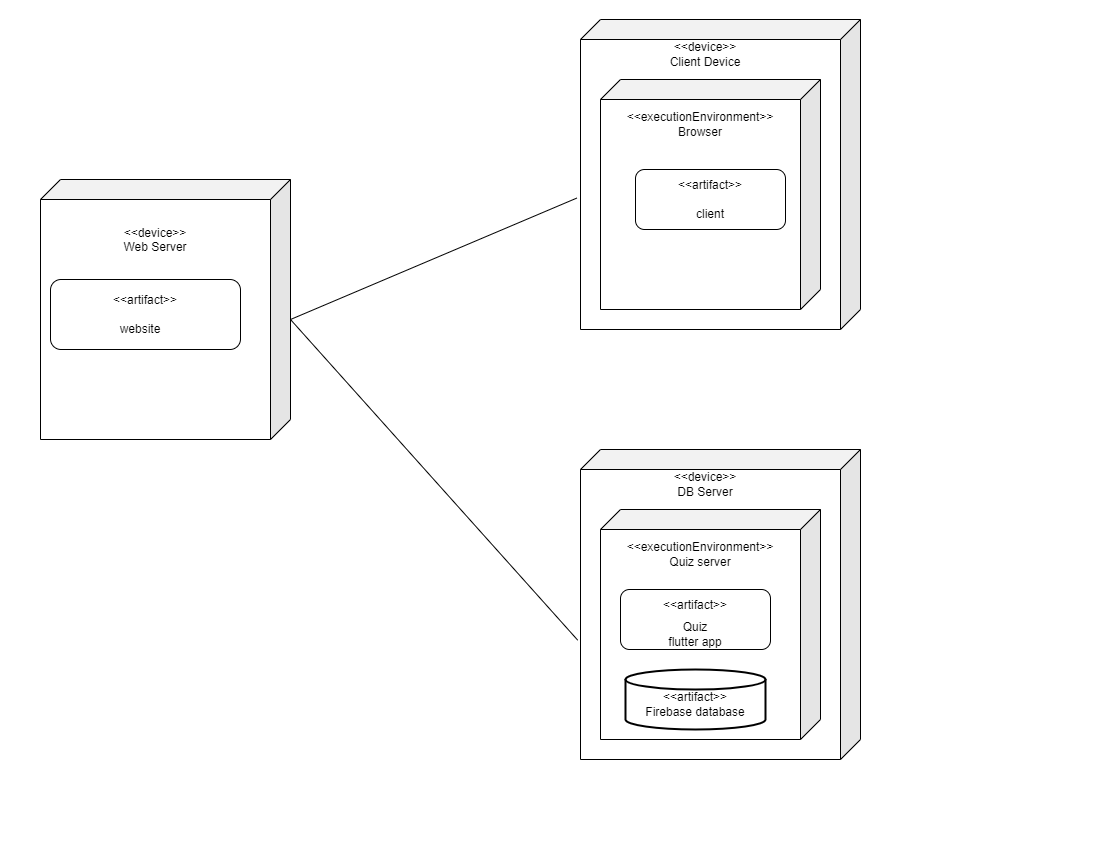

The diagram above was exported from draw.io. Its source (the exported page's mxGraphModel, read from the mxfile embedded in the PNG):
<mxGraphModel dx="1985" dy="1013" grid="1" gridSize="10" guides="1" tooltips="1" connect="1" arrows="1" fold="1" page="1" pageScale="1" pageWidth="1100" pageHeight="850" math="0" shadow="0">
  <root>
    <mxCell id="0" />
    <mxCell id="1" parent="0" />
    <mxCell id="5OgcyCeOzIzv_Z_ojiTj-1" value="&amp;lt;&amp;lt;device&amp;gt;&amp;gt;&lt;br&gt;Web Server&lt;br&gt;&lt;br&gt;&lt;br&gt;&lt;br&gt;&lt;br&gt;&lt;br&gt;&lt;br&gt;&lt;br&gt;&lt;br&gt;&lt;br&gt;&lt;br&gt;&lt;br&gt;" style="shape=cube;whiteSpace=wrap;html=1;boundedLbl=1;backgroundOutline=1;darkOpacity=0.05;darkOpacity2=0.1;flipH=1;" vertex="1" parent="1">
      <mxGeometry x="40" y="180" width="250" height="260" as="geometry" />
    </mxCell>
    <mxCell id="5OgcyCeOzIzv_Z_ojiTj-2" value="&amp;lt;&amp;lt;artifact&amp;gt;&amp;gt;&lt;br&gt;&lt;br&gt;&lt;br&gt;" style="rounded=1;whiteSpace=wrap;html=1;" vertex="1" parent="1">
      <mxGeometry x="50" y="280" width="190" height="70" as="geometry" />
    </mxCell>
    <mxCell id="5OgcyCeOzIzv_Z_ojiTj-3" value="website" style="text;html=1;strokeColor=none;fillColor=none;align=center;verticalAlign=middle;whiteSpace=wrap;rounded=0;" vertex="1" parent="1">
      <mxGeometry x="110" y="315" width="60" height="30" as="geometry" />
    </mxCell>
    <mxCell id="5OgcyCeOzIzv_Z_ojiTj-4" value="" style="shape=cube;whiteSpace=wrap;html=1;boundedLbl=1;backgroundOutline=1;darkOpacity=0.05;darkOpacity2=0.1;flipV=0;flipH=1;" vertex="1" parent="1">
      <mxGeometry x="580" y="20" width="280" height="310" as="geometry" />
    </mxCell>
    <mxCell id="5OgcyCeOzIzv_Z_ojiTj-5" value="" style="shape=cube;whiteSpace=wrap;html=1;boundedLbl=1;backgroundOutline=1;darkOpacity=0.05;darkOpacity2=0.1;flipH=1;" vertex="1" parent="1">
      <mxGeometry x="600" y="80" width="220" height="230" as="geometry" />
    </mxCell>
    <mxCell id="5OgcyCeOzIzv_Z_ojiTj-6" value="&amp;lt;&amp;lt;device&amp;gt;&amp;gt;&lt;br&gt;Client Device" style="text;html=1;strokeColor=none;fillColor=none;align=center;verticalAlign=middle;whiteSpace=wrap;rounded=0;" vertex="1" parent="1">
      <mxGeometry x="640" y="40" width="130" height="30" as="geometry" />
    </mxCell>
    <mxCell id="5OgcyCeOzIzv_Z_ojiTj-7" value="&amp;lt;&amp;lt;artifact&amp;gt;&amp;gt;&lt;br&gt;&lt;br&gt;&lt;br&gt;" style="rounded=1;whiteSpace=wrap;html=1;" vertex="1" parent="1">
      <mxGeometry x="635" y="170" width="150" height="60" as="geometry" />
    </mxCell>
    <mxCell id="5OgcyCeOzIzv_Z_ojiTj-8" value="client" style="text;html=1;strokeColor=none;fillColor=none;align=center;verticalAlign=middle;whiteSpace=wrap;rounded=0;" vertex="1" parent="1">
      <mxGeometry x="680" y="200" width="60" height="30" as="geometry" />
    </mxCell>
    <mxCell id="5OgcyCeOzIzv_Z_ojiTj-9" value="&amp;lt;&amp;lt;executionEnvironment&amp;gt;&amp;gt;&lt;br&gt;Browser" style="text;html=1;strokeColor=none;fillColor=none;align=center;verticalAlign=middle;whiteSpace=wrap;rounded=0;" vertex="1" parent="1">
      <mxGeometry x="640" y="110" width="120" height="30" as="geometry" />
    </mxCell>
    <mxCell id="5OgcyCeOzIzv_Z_ojiTj-10" value="" style="shape=cube;whiteSpace=wrap;html=1;boundedLbl=1;backgroundOutline=1;darkOpacity=0.05;darkOpacity2=0.1;flipV=0;flipH=1;" vertex="1" parent="1">
      <mxGeometry x="580" y="450" width="280" height="310" as="geometry" />
    </mxCell>
    <mxCell id="5OgcyCeOzIzv_Z_ojiTj-11" value="" style="shape=cube;whiteSpace=wrap;html=1;boundedLbl=1;backgroundOutline=1;darkOpacity=0.05;darkOpacity2=0.1;flipH=1;" vertex="1" parent="1">
      <mxGeometry x="600" y="510" width="220" height="230" as="geometry" />
    </mxCell>
    <mxCell id="5OgcyCeOzIzv_Z_ojiTj-12" value="&amp;lt;&amp;lt;device&amp;gt;&amp;gt;&lt;br&gt;DB Server" style="text;html=1;strokeColor=none;fillColor=none;align=center;verticalAlign=middle;whiteSpace=wrap;rounded=0;" vertex="1" parent="1">
      <mxGeometry x="640" y="470" width="130" height="30" as="geometry" />
    </mxCell>
    <mxCell id="5OgcyCeOzIzv_Z_ojiTj-13" value="&amp;lt;&amp;lt;artifact&amp;gt;&amp;gt;&lt;br&gt;&lt;br&gt;&lt;br&gt;" style="rounded=1;whiteSpace=wrap;html=1;" vertex="1" parent="1">
      <mxGeometry x="620" y="590" width="150" height="60" as="geometry" />
    </mxCell>
    <mxCell id="5OgcyCeOzIzv_Z_ojiTj-14" value="Quiz flutter app" style="text;html=1;strokeColor=none;fillColor=none;align=center;verticalAlign=middle;whiteSpace=wrap;rounded=0;" vertex="1" parent="1">
      <mxGeometry x="665" y="620" width="60" height="30" as="geometry" />
    </mxCell>
    <mxCell id="5OgcyCeOzIzv_Z_ojiTj-15" value="&amp;lt;&amp;lt;executionEnvironment&amp;gt;&amp;gt;&lt;br&gt;Quiz server" style="text;html=1;strokeColor=none;fillColor=none;align=center;verticalAlign=middle;whiteSpace=wrap;rounded=0;" vertex="1" parent="1">
      <mxGeometry x="640" y="540" width="120" height="30" as="geometry" />
    </mxCell>
    <mxCell id="5OgcyCeOzIzv_Z_ojiTj-16" value="" style="strokeWidth=2;html=1;shape=mxgraph.flowchart.database;whiteSpace=wrap;" vertex="1" parent="1">
      <mxGeometry x="625" y="670" width="140" height="60" as="geometry" />
    </mxCell>
    <mxCell id="5OgcyCeOzIzv_Z_ojiTj-17" value="&amp;lt;&amp;lt;artifact&amp;gt;&amp;gt;&lt;br&gt;Firebase database" style="text;html=1;strokeColor=none;fillColor=none;align=center;verticalAlign=middle;whiteSpace=wrap;rounded=0;" vertex="1" parent="1">
      <mxGeometry x="635" y="690" width="120" height="30" as="geometry" />
    </mxCell>
    <mxCell id="5OgcyCeOzIzv_Z_ojiTj-18" value="" style="endArrow=none;html=1;rounded=0;entryX=1.013;entryY=0.576;entryDx=0;entryDy=0;entryPerimeter=0;" edge="1" parent="1" target="5OgcyCeOzIzv_Z_ojiTj-4">
      <mxGeometry width="50" height="50" relative="1" as="geometry">
        <mxPoint x="290" y="320" as="sourcePoint" />
        <mxPoint x="570" y="200" as="targetPoint" />
      </mxGeometry>
    </mxCell>
    <mxCell id="5OgcyCeOzIzv_Z_ojiTj-19" value="" style="endArrow=none;html=1;rounded=0;exitX=1.01;exitY=0.615;exitDx=0;exitDy=0;exitPerimeter=0;" edge="1" parent="1" source="5OgcyCeOzIzv_Z_ojiTj-10">
      <mxGeometry width="50" height="50" relative="1" as="geometry">
        <mxPoint x="420" y="440" as="sourcePoint" />
        <mxPoint x="290" y="320" as="targetPoint" />
      </mxGeometry>
    </mxCell>
  </root>
</mxGraphModel>